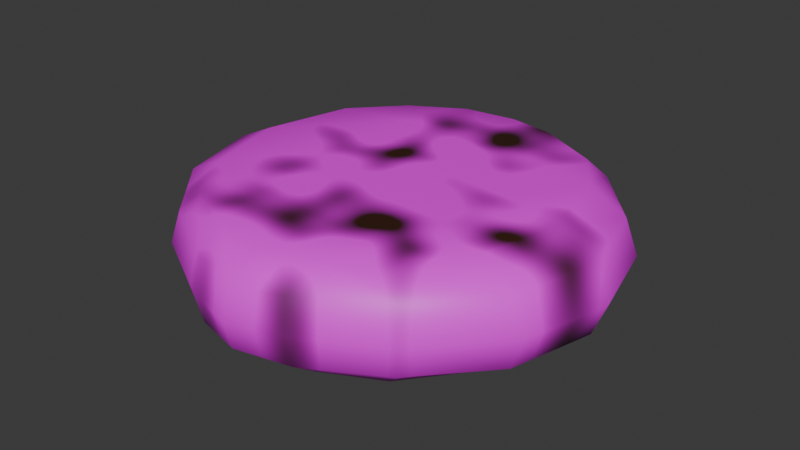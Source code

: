 # Source: Patty.blend  (saved by Blender 4.0.36; exported with 4.5.12 LTS)
import bpy
from mathutils import Matrix  # noqa: F401  (used for matrix-valued properties, if any)

bpy.ops.wm.read_factory_settings(use_empty=True)
scene = bpy.context.scene
scene.name = 'Scene'

# ---- collections
col_collection = bpy.data.collections.new('Collection'); scene.collection.children.link(col_collection)

# ---- images (referenced by path relative to the original .blend; pixels are not part of the script)
import os
ASSET_DIR = os.environ.get("B2B_ASSET_DIR", "")  # directory of the original .blend (textures are referenced by path, not embedded)
HERE = os.path.dirname(os.path.abspath(__file__))  # packed textures are extracted next to this script under _unpacked/

def load_image(name, relpath, width, height, colorspace="sRGB"):
    """Load a texture the original file referenced (path relative to the .blend, or extracted next to this script)."""
    p = next((c for c in (os.path.join(HERE, relpath), os.path.join(ASSET_DIR, relpath)) if relpath and os.path.exists(c)), "")
    if p:
        img = bpy.data.images.load(p, check_existing=True)
        img.name = name
    else:  # same state as the original file: an image datablock whose file is absent (Cycles renders it pink)
        img = bpy.data.images.new(name, width, height)
        img.source = "FILE"
        img.filepath = "//" + (relpath or name)
    img.colorspace_settings.name = colorspace
    return img
img_patty_png = load_image('patty.png', 'patty.png', 1024, 1024, 'sRGB')

# ---- materials (node trees are filled in below, after node groups)
mat_material = bpy.data.materials.new('Material')
mat_material.alpha_threshold = 0.0
mat_material.roughness = 0.5
mat_material.line_color = (0.0, 0.0, 0.0, 1.0)

# ---- material node trees
mat_material.use_nodes = True; mat_material.node_tree.nodes.clear()
_N = mat_material.node_tree.nodes; _L = mat_material.node_tree.links
n0 = _N.new('ShaderNodeOutputMaterial'); n0.name = 'Material Output'; n0.location = (300, 300)
n1 = _N.new('ShaderNodeBsdfPrincipled'); n1.name = 'Principled BSDF'; n1.location = (10, 300)
n1.inputs[3].default_value = 1.45
n2 = _N.new('ShaderNodeTexNoise'); n2.name = 'Noise Texture'; n2.location = (-677, 495)
n2.noise_dimensions = '2D'
n2.normalize = False
n2.inputs[2].default_value = 8.0
n2.inputs[3].default_value = 1.5
n2.inputs[4].default_value = 1.0
n2.inputs[5].default_value = 0.7
n3 = _N.new('ShaderNodeTexImage'); n3.name = 'Image Texture'; n3.location = (-528, 201)
n3.image = img_patty_png
n3.interpolation = 'Closest'
n4 = _N.new('ShaderNodeMix'); n4.name = 'Mix'; n4.location = (-177, 296)
n4.data_type = 'RGBA'
n4.inputs[7].default_value = (0.03755, 0.01202, 0.003536, 1.0)
_L.new(n1.outputs[0], n0.inputs[0])
_L.new(n3.outputs[0], n4.inputs[6])
_L.new(n2.outputs[0], n4.inputs[0])
_L.new(n4.outputs[2], n1.inputs[0])
n0.is_active_output = True

# ---- world
world_world = bpy.data.worlds.new('World'); scene.world = world_world
world_world.use_nodes = True; world_world.node_tree.nodes.clear()
_N = world_world.node_tree.nodes; _L = world_world.node_tree.links
n0 = _N.new('ShaderNodeOutputWorld'); n0.name = 'World Output'; n0.location = (300, 300)
n1 = _N.new('ShaderNodeBackground'); n1.name = 'Background'; n1.location = (10, 300)
n1.inputs[0].default_value = (0.05088, 0.05088, 0.05088, 1.0)
_L.new(n1.outputs[0], n0.inputs[0])
n0.is_active_output = True
world_world.color = (0.05088, 0.05088, 0.05088)
world_world.use_sun_shadow = False
world_world.sun_shadow_jitter_overblur = 0.0

# ---- meshes
me_cube = bpy.data.meshes.new('Cube')
me_cube.from_pydata([(0.4684, 0.6193, 0.2126), (0.4684, 0.6193, -0.2126), (0.4684, -0.6193, 0.2126), (0.4684, -0.6193, -0.2126), (-0.4684, 0.6193, 0.2126), (-0.4684, 0.6193, -0.2126), (-0.4684, -0.6193, 0.2126), (-0.4684, -0.6193, -0.2126), (-0.6316, 0.3785, -0.2296), (-0.7177, 0.0, -0.234), (-0.6316, -0.3785, -0.2296), (0.2159, 0.7247, -0.2269), (0.0, 0.7817, -0.215), (-0.2159, 0.7247, -0.2269), (0.5455, 0.6641, 0.1384), (0.5875, 0.6804, 0.0), (0.5455, 0.6641, -0.1384), (-0.5455, -0.6641, -0.1384), (-0.5875, -0.6804, 0.0), (-0.5455, -0.6641, 0.1384), (0.5455, -0.6641, 0.1384), (0.5875, -0.6804, 0.0), (0.5455, -0.6641, -0.1384), (-0.5455, 0.6641, 0.1384), (-0.5875, 0.6804, 0.0), (-0.5455, 0.6641, -0.1384), (0.2159, -0.7247, 0.2269), (0.0, -0.7817, 0.215), (-0.2159, -0.7247, 0.2269), (0.6316, 0.3785, 0.2296), (0.7177, 0.0, 0.234), (0.6316, -0.3785, 0.2296), (-0.2159, -0.7247, -0.2269), (0.0, -0.7817, -0.215), (0.2159, -0.7247, -0.2269), (-0.6316, -0.3785, 0.2296), (-0.7177, 0.0, 0.234), (-0.6316, 0.3785, 0.2296), (-0.2159, 0.7247, 0.2269), (0.0, 0.7817, 0.215), (0.2159, 0.7247, 0.2269), (0.6316, -0.3785, -0.2296), (0.7177, 0.0, -0.234), (0.6316, 0.3785, -0.2296), (0.3031, 0.4494, 0.2301), (0.0, 0.4826, 0.2233), (-0.3031, 0.4494, 0.2301), (0.3996, 0.0, 0.2229), (0.0, 0.0, 0.2523), (-0.3996, 0.0, 0.2229), (0.3031, -0.4494, 0.2301), (0.0, -0.4826, 0.2233), (-0.3031, -0.4494, 0.2301), (0.2234, -0.8456, -0.1402), (0.24, -0.8754, 0.0), (0.2234, -0.8456, 0.1402), (0.0, -0.9147, -0.1238), (0.0, -0.9471, 0.0), (0.0, -0.9147, 0.1238), (-0.2234, -0.8456, -0.1402), (-0.24, -0.8754, 0.0), (-0.2234, -0.8456, 0.1402), (-0.8007, -0.3712, -0.1449), (-0.8562, -0.3768, 0.0), (-0.8007, -0.3712, 0.1449), (-0.8952, 0.0, -0.1486), (-0.9563, 0.0, 0.0), (-0.8952, 0.0, 0.1486), (-0.8007, 0.3712, -0.1449), (-0.8562, 0.3768, 0.0), (-0.8007, 0.3712, 0.1449), (-0.3031, 0.4494, -0.2301), (0.0, 0.4826, -0.2233), (0.3031, 0.4494, -0.2301), (-0.3996, 0.0, -0.2229), (0.0, 0.0, -0.2523), (0.3996, 0.0, -0.2229), (-0.3031, -0.4494, -0.2301), (0.0, -0.4826, -0.2233), (0.3031, -0.4494, -0.2301), (0.8007, 0.3712, -0.1449), (0.8562, 0.3768, 0.0), (0.8007, 0.3712, 0.1449), (0.8952, 0.0, -0.1486), (0.9563, 0.0, 0.0), (0.8952, 0.0, 0.1486), (0.8007, -0.3712, -0.1449), (0.8562, -0.3768, 0.0), (0.8007, -0.3712, 0.1449), (-0.2234, 0.8456, -0.1402), (-0.24, 0.8754, 0.0), (-0.2234, 0.8456, 0.1402), (0.0, 0.9147, -0.1238), (0.0, 0.9471, 0.0), (0.0, 0.9147, 0.1238), (0.2234, 0.8456, -0.1402), (0.24, 0.8754, 0.0), (0.2234, 0.8456, 0.1402)], [], [(44, 45, 48, 47), (45, 46, 49, 48), (47, 48, 51, 50), (48, 49, 52, 51), (0, 40, 44, 29), (40, 39, 45, 44), (39, 38, 46, 45), (38, 4, 37, 46), (46, 37, 36, 49), (49, 36, 35, 52), (52, 35, 6, 28), (51, 52, 28, 27), (50, 51, 27, 26), (31, 50, 26, 2), (30, 47, 50, 31), (29, 44, 47, 30), (53, 54, 57, 56), (54, 55, 58, 57), (56, 57, 60, 59), (57, 58, 61, 60), (3, 22, 53, 34), (22, 21, 54, 53), (21, 20, 55, 54), (20, 2, 26, 55), (55, 26, 27, 58), (58, 27, 28, 61), (61, 28, 6, 19), (60, 61, 19, 18), (59, 60, 18, 17), (32, 59, 17, 7), (33, 56, 59, 32), (34, 53, 56, 33), (62, 63, 66, 65), (63, 64, 67, 66), (65, 66, 69, 68), (66, 67, 70, 69), (7, 17, 62, 10), (17, 18, 63, 62), (18, 19, 64, 63), (19, 6, 35, 64), (64, 35, 36, 67), (67, 36, 37, 70), (70, 37, 4, 23), (69, 70, 23, 24), (68, 69, 24, 25), (8, 68, 25, 5), (9, 65, 68, 8), (10, 62, 65, 9), (71, 72, 75, 74), (72, 73, 76, 75), (74, 75, 78, 77), (75, 76, 79, 78), (5, 13, 71, 8), (13, 12, 72, 71), (12, 11, 73, 72), (11, 1, 43, 73), (73, 43, 42, 76), (76, 42, 41, 79), (79, 41, 3, 34), (78, 79, 34, 33), (77, 78, 33, 32), (10, 77, 32, 7), (9, 74, 77, 10), (8, 71, 74, 9), (80, 81, 84, 83), (81, 82, 85, 84), (83, 84, 87, 86), (84, 85, 88, 87), (1, 16, 80, 43), (16, 15, 81, 80), (15, 14, 82, 81), (14, 0, 29, 82), (82, 29, 30, 85), (85, 30, 31, 88), (88, 31, 2, 20), (87, 88, 20, 21), (86, 87, 21, 22), (41, 86, 22, 3), (42, 83, 86, 41), (43, 80, 83, 42), (89, 90, 93, 92), (90, 91, 94, 93), (92, 93, 96, 95), (93, 94, 97, 96), (5, 25, 89, 13), (25, 24, 90, 89), (24, 23, 91, 90), (23, 4, 38, 91), (91, 38, 39, 94), (94, 39, 40, 97), (97, 40, 0, 14), (96, 97, 14, 15), (95, 96, 15, 16), (11, 95, 16, 1), (12, 92, 95, 11), (13, 89, 92, 12)])
me_cube.polygons.foreach_set('use_smooth', [True] * 96)
_uv = me_cube.uv_layers.new(name='UVMap')
_uv.uv.foreach_set('vector', [0.3411, 0.2879, 0.3689, 0.2879, 0.3689, 0.3157, 0.3411, 0.3157, 0.3689, 0.2879, 0.3967, 0.2879, 0.3967, 0.3157, 0.3689, 0.3157, 0.3411, 0.3157, 0.3689, 0.3157, 0.3689, 0.3435, 0.3411, 0.3435, 0.3689, 0.3157, 0.3967, 0.3157, 0.3967, 0.3435, 0.3689, 0.3435, 0.3133, 0.2601, 0.3411, 0.2601, 0.3411, 0.2879, 0.3133, 0.2879, 0.3411, 0.2601, 0.3689, 0.2601, 0.3689, 0.2879, 0.3411, 0.2879, 0.3689, 0.2601, 0.3967, 0.2601, 0.3967, 0.2879, 0.3689, 0.2879, 0.3967, 0.2601, 0.4245, 0.2601, 0.4245, 0.2879, 0.3967, 0.2879, 0.3967, 0.2879, 0.4245, 0.2879, 0.4245, 0.3157, 0.3967, 0.3157, 0.3967, 0.3157, 0.4245, 0.3157, 0.4245, 0.3435, 0.3967, 0.3435, 0.3967, 0.3435, 0.4245, 0.3435, 0.4245, 0.3713, 0.3967, 0.3713, 0.3689, 0.3435, 0.3967, 0.3435, 0.3967, 0.3713, 0.3689, 0.3713, 0.3411, 0.3435, 0.3689, 0.3435, 0.3689, 0.3713, 0.3411, 0.3713, 0.3133, 0.3435, 0.3411, 0.3435, 0.3411, 0.3713, 0.3133, 0.3713, 0.3133, 0.3157, 0.3411, 0.3157, 0.3411, 0.3435, 0.3133, 0.3435, 0.3133, 0.2879, 0.3411, 0.2879, 0.3411, 0.3157, 0.3133, 0.3157, 0.23, 0.3991, 0.2578, 0.3991, 0.2578, 0.4269, 0.23, 0.4269, 0.2578, 0.3991, 0.2856, 0.3991, 0.2856, 0.4269, 0.2578, 0.4269, 0.23, 0.4269, 0.2578, 0.4269, 0.2578, 0.4547, 0.23, 0.4547, 0.2578, 0.4269, 0.2856, 0.4269, 0.2856, 0.4547, 0.2578, 0.4547, 0.2022, 0.3713, 0.23, 0.3713, 0.23, 0.3991, 0.2022, 0.3991, 0.23, 0.3713, 0.2578, 0.3713, 0.2578, 0.3991, 0.23, 0.3991, 0.2578, 0.3713, 0.2856, 0.3713, 0.2856, 0.3991, 0.2578, 0.3991, 0.2856, 0.3713, 0.3133, 0.3713, 0.3133, 0.3991, 0.2856, 0.3991, 0.2856, 0.3991, 0.3133, 0.3991, 0.3133, 0.4269, 0.2856, 0.4269, 0.2856, 0.4269, 0.3133, 0.4269, 0.3133, 0.4547, 0.2856, 0.4547, 0.2856, 0.4547, 0.3133, 0.4547, 0.3133, 0.4825, 0.2856, 0.4825, 0.2578, 0.4547, 0.2856, 0.4547, 0.2856, 0.4825, 0.2578, 0.4825, 0.23, 0.4547, 0.2578, 0.4547, 0.2578, 0.4825, 0.23, 0.4825, 0.2022, 0.4547, 0.23, 0.4547, 0.23, 0.4825, 0.2022, 0.4825, 0.2022, 0.4269, 0.23, 0.4269, 0.23, 0.4547, 0.2022, 0.4547, 0.2022, 0.3991, 0.23, 0.3991, 0.23, 0.4269, 0.2022, 0.4269, 0.23, 0.06558, 0.2578, 0.06558, 0.2578, 0.09337, 0.23, 0.09337, 0.2578, 0.06558, 0.2856, 0.06558, 0.2856, 0.09337, 0.2578, 0.09337, 0.23, 0.09337, 0.2578, 0.09337, 0.2578, 0.1212, 0.23, 0.1212, 0.2578, 0.09337, 0.2856, 0.09337, 0.2856, 0.1212, 0.2578, 0.1212, 0.2022, 0.03779, 0.23, 0.03779, 0.23, 0.06558, 0.2022, 0.06558, 0.23, 0.03779, 0.2578, 0.03779, 0.2578, 0.06558, 0.23, 0.06558, 0.2578, 0.03779, 0.2856, 0.03779, 0.2856, 0.06558, 0.2578, 0.06558, 0.2856, 0.03779, 0.3133, 0.03779, 0.3133, 0.06558, 0.2856, 0.06558, 0.2856, 0.06558, 0.3133, 0.06558, 0.3133, 0.09337, 0.2856, 0.09337, 0.2856, 0.09337, 0.3133, 0.09337, 0.3133, 0.1212, 0.2856, 0.1212, 0.2856, 0.1212, 0.3133, 0.1212, 0.3133, 0.149, 0.2856, 0.149, 0.2578, 0.1212, 0.2856, 0.1212, 0.2856, 0.149, 0.2578, 0.149, 0.23, 0.1212, 0.2578, 0.1212, 0.2578, 0.149, 0.23, 0.149, 0.2022, 0.1212, 0.23, 0.1212, 0.23, 0.149, 0.2022, 0.149, 0.2022, 0.09337, 0.23, 0.09337, 0.23, 0.1212, 0.2022, 0.1212, 0.2022, 0.06558, 0.23, 0.06558, 0.23, 0.09337, 0.2022, 0.09337, 0.1188, 0.2879, 0.1466, 0.2879, 0.1466, 0.3157, 0.1188, 0.3157, 0.1466, 0.2879, 0.1744, 0.2879, 0.1744, 0.3157, 0.1466, 0.3157, 0.1188, 0.3157, 0.1466, 0.3157, 0.1466, 0.3435, 0.1188, 0.3435, 0.1466, 0.3157, 0.1744, 0.3157, 0.1744, 0.3435, 0.1466, 0.3435, 0.09101, 0.2601, 0.1188, 0.2601, 0.1188, 0.2879, 0.09101, 0.2879, 0.1188, 0.2601, 0.1466, 0.2601, 0.1466, 0.2879, 0.1188, 0.2879, 0.1466, 0.2601, 0.1744, 0.2601, 0.1744, 0.2879, 0.1466, 0.2879, 0.1744, 0.2601, 0.2022, 0.2601, 0.2022, 0.2879, 0.1744, 0.2879, 0.1744, 0.2879, 0.2022, 0.2879, 0.2022, 0.3157, 0.1744, 0.3157, 0.1744, 0.3157, 0.2022, 0.3157, 0.2022, 0.3435, 0.1744, 0.3435, 0.1744, 0.3435, 0.2022, 0.3435, 0.2022, 0.3713, 0.1744, 0.3713, 0.1466, 0.3435, 0.1744, 0.3435, 0.1744, 0.3713, 0.1466, 0.3713, 0.1188, 0.3435, 0.1466, 0.3435, 0.1466, 0.3713, 0.1188, 0.3713, 0.09101, 0.3435, 0.1188, 0.3435, 0.1188, 0.3713, 0.09101, 0.3713, 0.09101, 0.3157, 0.1188, 0.3157, 0.1188, 0.3435, 0.09101, 0.3435, 0.09101, 0.2879, 0.1188, 0.2879, 0.1188, 0.3157, 0.09101, 0.3157, 0.23, 0.2879, 0.2578, 0.2879, 0.2578, 0.3157, 0.23, 0.3157, 0.2578, 0.2879, 0.2856, 0.2879, 0.2856, 0.3157, 0.2578, 0.3157, 0.23, 0.3157, 0.2578, 0.3157, 0.2578, 0.3435, 0.23, 0.3435, 0.2578, 0.3157, 0.2856, 0.3157, 0.2856, 0.3435, 0.2578, 0.3435, 0.2022, 0.2601, 0.23, 0.2601, 0.23, 0.2879, 0.2022, 0.2879, 0.23, 0.2601, 0.2578, 0.2601, 0.2578, 0.2879, 0.23, 0.2879, 0.2578, 0.2601, 0.2856, 0.2601, 0.2856, 0.2879, 0.2578, 0.2879, 0.2856, 0.2601, 0.3133, 0.2601, 0.3133, 0.2879, 0.2856, 0.2879, 0.2856, 0.2879, 0.3133, 0.2879, 0.3133, 0.3157, 0.2856, 0.3157, 0.2856, 0.3157, 0.3133, 0.3157, 0.3133, 0.3435, 0.2856, 0.3435, 0.2856, 0.3435, 0.3133, 0.3435, 0.3133, 0.3713, 0.2856, 0.3713, 0.2578, 0.3435, 0.2856, 0.3435, 0.2856, 0.3713, 0.2578, 0.3713, 0.23, 0.3435, 0.2578, 0.3435, 0.2578, 0.3713, 0.23, 0.3713, 0.2022, 0.3435, 0.23, 0.3435, 0.23, 0.3713, 0.2022, 0.3713, 0.2022, 0.3157, 0.23, 0.3157, 0.23, 0.3435, 0.2022, 0.3435, 0.2022, 0.2879, 0.23, 0.2879, 0.23, 0.3157, 0.2022, 0.3157, 0.23, 0.1767, 0.2578, 0.1767, 0.2578, 0.2045, 0.23, 0.2045, 0.2578, 0.1767, 0.2856, 0.1767, 0.2856, 0.2045, 0.2578, 0.2045, 0.23, 0.2045, 0.2578, 0.2045, 0.2578, 0.2323, 0.23, 0.2323, 0.2578, 0.2045, 0.2856, 0.2045, 0.2856, 0.2323, 0.2578, 0.2323, 0.2022, 0.149, 0.23, 0.149, 0.23, 0.1767, 0.2022, 0.1767, 0.23, 0.149, 0.2578, 0.149, 0.2578, 0.1767, 0.23, 0.1767, 0.2578, 0.149, 0.2856, 0.149, 0.2856, 0.1767, 0.2578, 0.1767, 0.2856, 0.149, 0.3133, 0.149, 0.3133, 0.1767, 0.2856, 0.1767, 0.2856, 0.1767, 0.3133, 0.1767, 0.3133, 0.2045, 0.2856, 0.2045, 0.2856, 0.2045, 0.3133, 0.2045, 0.3133, 0.2323, 0.2856, 0.2323, 0.2856, 0.2323, 0.3133, 0.2323, 0.3133, 0.2601, 0.2856, 0.2601, 0.2578, 0.2323, 0.2856, 0.2323, 0.2856, 0.2601, 0.2578, 0.2601, 0.23, 0.2323, 0.2578, 0.2323, 0.2578, 0.2601, 0.23, 0.2601, 0.2022, 0.2323, 0.23, 0.2323, 0.23, 0.2601, 0.2022, 0.2601, 0.2022, 0.2045, 0.23, 0.2045, 0.23, 0.2323, 0.2022, 0.2323, 0.2022, 0.1767, 0.23, 0.1767, 0.23, 0.2045, 0.2022, 0.2045])
me_cube.materials.append(mat_material)
me_cube.use_mirror_x = True
me_cube.use_mirror_y = True
me_cube.use_mirror_z = True
me_cube.use_mirror_vertex_groups = False
me_cube.update()

# ---- objects
ob_patty = bpy.data.objects.new('Patty', me_cube)

# ---- transforms, parenting, visibility, modifiers, constraints
ob_patty.location = (0.0, 0.0, 0.0)
ob_patty.scale = (0.25, 0.25, 0.25)
ob_patty.lock_rotations_4d = False
ob_patty.empty_display_type = 'ARROWS'
ob_patty.lineart.crease_threshold = 0.0
ob_patty.use_mesh_mirror_x = True
ob_patty.use_mesh_mirror_y = True
ob_patty.use_mesh_mirror_z = True

# ---- collection membership
col_collection.objects.link(ob_patty)

# ---- scene / render settings (as saved in the file)
scene.frame_start = 1; scene.frame_end = 250; scene.frame_set(1)
scene.render.engine = 'CYCLES'
scene.cycles.sampling_pattern = 'TABULATED_SOBOL'
scene.cycles.bake_type = 'DIFFUSE'
bpy.context.view_layer.update()

# ---- added for rendering (the .blend has no active camera and no usable light): camera, sun
cam_auto = bpy.data.cameras.new('AutoCamera')
cam_auto.lens = 50.0
cam_auto.sensor_width = 36.0
cam_auto.clip_end = 1000.0
ob_auto_camera = bpy.data.objects.new('AutoCamera', cam_auto)
scene.collection.objects.link(ob_auto_camera)
ob_auto_camera.location = (0.633484, -0.76018, 0.506787)
ob_auto_camera.rotation_euler = (1.09748, -7.21219e-08, 0.694738)
scene.camera = ob_auto_camera
light_auto_sun = bpy.data.lights.new('AutoSun', 'SUN')
light_auto_sun.energy = 3.0
light_auto_sun.angle = 0.0523599
ob_auto_sun = bpy.data.objects.new('AutoSun', light_auto_sun)
scene.collection.objects.link(ob_auto_sun)
ob_auto_sun.rotation_euler = (0.872665, 0.174533, 0.523599)
bpy.context.view_layer.update()
